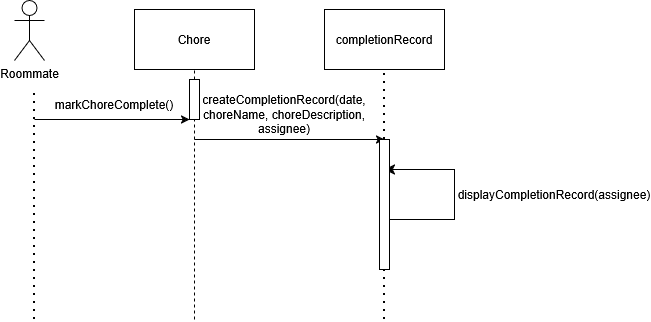

The diagram above was exported from draw.io. Its source (the exported page's mxGraphModel, read from the mxfile embedded in the PNG):
<mxGraphModel dx="1096" dy="599" grid="1" gridSize="10" guides="1" tooltips="1" connect="1" arrows="1" fold="1" page="1" pageScale="1" pageWidth="1600" pageHeight="900" math="0" shadow="0">
  <root>
    <mxCell id="0" />
    <mxCell id="1" parent="0" />
    <mxCell id="qTihnN_Hglg6BQ_H95c8-1" parent="1" style="shape=umlActor;verticalLabelPosition=bottom;verticalAlign=top;html=1;outlineConnect=0;" value="&lt;div&gt;Roommate&lt;/div&gt;&lt;div&gt;&lt;br&gt;&lt;/div&gt;&lt;div&gt;&lt;br&gt;&lt;/div&gt;" vertex="1">
      <mxGeometry height="60" width="30" x="240" y="81" as="geometry" />
    </mxCell>
    <mxCell id="qTihnN_Hglg6BQ_H95c8-5" parent="1" style="rounded=0;whiteSpace=wrap;html=1;" value="Chore" vertex="1">
      <mxGeometry height="60" width="120" x="360" y="90" as="geometry" />
    </mxCell>
    <mxCell id="qTihnN_Hglg6BQ_H95c8-7" parent="1" style="rounded=0;whiteSpace=wrap;html=1;" value="completionRecord" vertex="1">
      <mxGeometry height="60" width="120" x="550" y="90" as="geometry" />
    </mxCell>
    <mxCell id="MB1t28UO__vNGuDGgnNo-1" edge="1" parent="1" style="endArrow=none;dashed=1;html=1;dashPattern=1 3;strokeWidth=2;rounded=0;" value="">
      <mxGeometry height="50" relative="1" width="50" as="geometry">
        <mxPoint x="260" y="400" as="sourcePoint" />
        <mxPoint x="260" y="170" as="targetPoint" />
      </mxGeometry>
    </mxCell>
    <mxCell id="MB1t28UO__vNGuDGgnNo-3" edge="1" parent="1" style="endArrow=none;dashed=1;html=1;rounded=0;entryX=0.5;entryY=1;entryDx=0;entryDy=0;" target="qTihnN_Hglg6BQ_H95c8-5" value="">
      <mxGeometry height="50" relative="1" width="50" as="geometry">
        <mxPoint x="420" y="400" as="sourcePoint" />
        <mxPoint x="490" y="300" as="targetPoint" />
      </mxGeometry>
    </mxCell>
    <mxCell id="MB1t28UO__vNGuDGgnNo-4" edge="1" parent="1" source="MB1t28UO__vNGuDGgnNo-18" style="endArrow=none;dashed=1;html=1;dashPattern=1 3;strokeWidth=2;rounded=0;entryX=0.5;entryY=1;entryDx=0;entryDy=0;" target="qTihnN_Hglg6BQ_H95c8-7" value="">
      <mxGeometry height="50" relative="1" width="50" as="geometry">
        <mxPoint x="610" y="360" as="sourcePoint" />
        <mxPoint x="490" y="300" as="targetPoint" />
      </mxGeometry>
    </mxCell>
    <mxCell id="MB1t28UO__vNGuDGgnNo-5" edge="1" parent="1" source="MB1t28UO__vNGuDGgnNo-16" style="endArrow=classic;html=1;rounded=0;" value="">
      <mxGeometry height="50" relative="1" width="50" as="geometry">
        <mxPoint x="260" y="200" as="sourcePoint" />
        <mxPoint x="420" y="200" as="targetPoint" />
      </mxGeometry>
    </mxCell>
    <mxCell id="MB1t28UO__vNGuDGgnNo-6" edge="1" parent="1" style="endArrow=classic;html=1;rounded=0;" value="">
      <mxGeometry height="50" relative="1" width="50" as="geometry">
        <mxPoint x="420" y="220" as="sourcePoint" />
        <mxPoint x="610" y="220" as="targetPoint" />
      </mxGeometry>
    </mxCell>
    <mxCell id="MB1t28UO__vNGuDGgnNo-7" parent="1" style="text;html=1;whiteSpace=wrap;strokeColor=none;fillColor=none;align=center;verticalAlign=middle;rounded=0;" value="markChoreComplete()" vertex="1">
      <mxGeometry height="30" width="60" x="310" y="170" as="geometry" />
    </mxCell>
    <mxCell id="MB1t28UO__vNGuDGgnNo-8" parent="1" style="text;html=1;whiteSpace=wrap;strokeColor=none;fillColor=none;align=center;verticalAlign=middle;rounded=0;" value="createCompletionRecord(date, choreName, choreDescription, assignee)" vertex="1">
      <mxGeometry height="30" width="60" x="480" y="180" as="geometry" />
    </mxCell>
    <mxCell id="MB1t28UO__vNGuDGgnNo-12" edge="1" parent="1" style="edgeStyle=segmentEdgeStyle;endArrow=classic;html=1;curved=0;rounded=0;endSize=8;startSize=8;" value="">
      <mxGeometry height="50" relative="1" width="50" x="-0.4737" as="geometry">
        <Array as="points">
          <mxPoint x="680" y="300" />
          <mxPoint x="680" y="250" />
        </Array>
        <mxPoint x="610" y="300" as="sourcePoint" />
        <mxPoint x="610" y="250" as="targetPoint" />
      </mxGeometry>
    </mxCell>
    <mxCell id="MB1t28UO__vNGuDGgnNo-13" parent="1" style="text;html=1;whiteSpace=wrap;strokeColor=none;fillColor=none;align=center;verticalAlign=middle;rounded=0;" value="displayCompletionRecord(assignee)" vertex="1">
      <mxGeometry height="30" width="60" x="750" y="260" as="geometry" />
    </mxCell>
    <mxCell id="MB1t28UO__vNGuDGgnNo-17" edge="1" parent="1" style="endArrow=classic;html=1;rounded=0;" target="MB1t28UO__vNGuDGgnNo-16" value="">
      <mxGeometry height="50" relative="1" width="50" as="geometry">
        <mxPoint x="260" y="200" as="sourcePoint" />
        <mxPoint x="420" y="200" as="targetPoint" />
      </mxGeometry>
    </mxCell>
    <mxCell id="MB1t28UO__vNGuDGgnNo-16" parent="1" style="html=1;points=[[0,0,0,0,5],[0,1,0,0,-5],[1,0,0,0,5],[1,1,0,0,-5]];perimeter=orthogonalPerimeter;outlineConnect=0;targetShapes=umlLifeline;portConstraint=eastwest;newEdgeStyle={&quot;edgeStyle&quot;:&quot;sequenceEdgeStyle&quot;,&quot;libavoidRouting&quot;:0,&quot;curved&quot;:0,&quot;rounded&quot;:0};" value="" vertex="1">
      <mxGeometry height="40" width="10" x="415" y="160" as="geometry" />
    </mxCell>
    <mxCell id="MB1t28UO__vNGuDGgnNo-19" edge="1" parent="1" style="endArrow=none;dashed=1;html=1;dashPattern=1 3;strokeWidth=2;rounded=0;entryX=0.5;entryY=1;entryDx=0;entryDy=0;" target="MB1t28UO__vNGuDGgnNo-18" value="">
      <mxGeometry height="50" relative="1" width="50" as="geometry">
        <mxPoint x="610" y="400" as="sourcePoint" />
        <mxPoint x="610" y="150" as="targetPoint" />
      </mxGeometry>
    </mxCell>
    <mxCell id="MB1t28UO__vNGuDGgnNo-18" parent="1" style="html=1;points=[[0,0,0,0,5],[0,1,0,0,-5],[1,0,0,0,5],[1,1,0,0,-5]];perimeter=orthogonalPerimeter;outlineConnect=0;targetShapes=umlLifeline;portConstraint=eastwest;newEdgeStyle={&quot;edgeStyle&quot;:&quot;sequenceEdgeStyle&quot;,&quot;libavoidRouting&quot;:0,&quot;curved&quot;:0,&quot;rounded&quot;:0};" value="" vertex="1">
      <mxGeometry height="130" width="10" x="605" y="220" as="geometry" />
    </mxCell>
  </root>
</mxGraphModel>